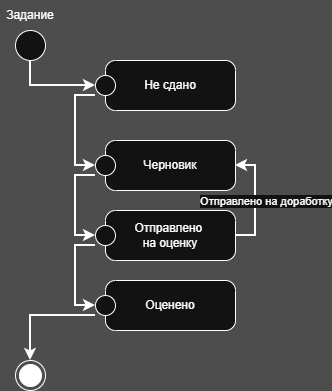

The diagram above was exported from draw.io. Its source (the exported page's mxGraphModel, read from the mxfile embedded in the PNG):
<mxGraphModel dx="975" dy="564" grid="1" gridSize="10" guides="1" tooltips="1" connect="1" arrows="1" fold="1" page="1" pageScale="1" pageWidth="1200" pageHeight="1600" background="light-dark(#FFFFFF,#4D4D4D)" math="0" shadow="0">
  <root>
    <mxCell id="0" />
    <mxCell id="1" parent="0" />
    <mxCell id="AdPp43pE21orkI0CR734-44" edge="1" parent="1" source="AdPp43pE21orkI0CR734-2" style="edgeStyle=orthogonalEdgeStyle;rounded=0;orthogonalLoop=1;jettySize=auto;html=1;exitX=0.5;exitY=1;exitDx=0;exitDy=0;entryX=0;entryY=0.5;entryDx=0;entryDy=0;strokeWidth=2;" target="AdPp43pE21orkI0CR734-4">
      <mxGeometry relative="1" as="geometry" />
    </mxCell>
    <mxCell id="AdPp43pE21orkI0CR734-2" parent="1" style="ellipse;" value="" vertex="1">
      <mxGeometry height="30" width="30" x="50" y="40" as="geometry" />
    </mxCell>
    <mxCell id="AdPp43pE21orkI0CR734-3" parent="1" style="ellipse;html=1;shape=endState;fillColor=strokeColor;" value="" vertex="1">
      <mxGeometry height="30" width="30" x="50" y="370" as="geometry" />
    </mxCell>
    <mxCell id="AdPp43pE21orkI0CR734-47" edge="1" parent="1" source="AdPp43pE21orkI0CR734-4" style="edgeStyle=orthogonalEdgeStyle;rounded=0;orthogonalLoop=1;jettySize=auto;html=1;exitX=0;exitY=0.7;exitDx=0;exitDy=0;entryX=0;entryY=0.5;entryDx=0;entryDy=0;strokeWidth=2;" target="AdPp43pE21orkI0CR734-38">
      <mxGeometry relative="1" as="geometry" />
    </mxCell>
    <mxCell id="AdPp43pE21orkI0CR734-4" parent="1" style="shape=umlState;rounded=1;verticalAlign=middle;align=center;absoluteArcSize=1;arcSize=10;umlStateConnection=connPointRefEntry;boundedLbl=1;whiteSpace=wrap;html=1;" value="Не сдано" vertex="1">
      <mxGeometry height="50" width="140" x="130" y="70" as="geometry" />
    </mxCell>
    <mxCell id="AdPp43pE21orkI0CR734-48" edge="1" parent="1" source="AdPp43pE21orkI0CR734-38" style="edgeStyle=orthogonalEdgeStyle;rounded=0;orthogonalLoop=1;jettySize=auto;html=1;exitX=0;exitY=0.7;exitDx=0;exitDy=0;entryX=0;entryY=0.5;entryDx=0;entryDy=0;strokeWidth=2;" target="AdPp43pE21orkI0CR734-40">
      <mxGeometry relative="1" as="geometry" />
    </mxCell>
    <mxCell id="AdPp43pE21orkI0CR734-38" parent="1" style="shape=umlState;rounded=1;verticalAlign=middle;align=center;absoluteArcSize=1;arcSize=10;umlStateConnection=connPointRefEntry;boundedLbl=1;whiteSpace=wrap;html=1;" value="Черновик" vertex="1">
      <mxGeometry height="50" width="140" x="130" y="150" as="geometry" />
    </mxCell>
    <mxCell id="AdPp43pE21orkI0CR734-49" edge="1" parent="1" source="AdPp43pE21orkI0CR734-40" style="edgeStyle=orthogonalEdgeStyle;rounded=0;orthogonalLoop=1;jettySize=auto;html=1;exitX=0;exitY=0.7;exitDx=0;exitDy=0;entryX=0;entryY=0.5;entryDx=0;entryDy=0;strokeWidth=2;" target="AdPp43pE21orkI0CR734-42">
      <mxGeometry relative="1" as="geometry" />
    </mxCell>
    <mxCell id="AdPp43pE21orkI0CR734-51" edge="1" parent="1" source="AdPp43pE21orkI0CR734-40" style="edgeStyle=orthogonalEdgeStyle;rounded=0;orthogonalLoop=1;jettySize=auto;html=1;exitX=1;exitY=0.5;exitDx=0;exitDy=0;entryX=1;entryY=0.5;entryDx=0;entryDy=0;strokeWidth=2;" target="AdPp43pE21orkI0CR734-38">
      <mxGeometry relative="1" as="geometry" />
    </mxCell>
    <mxCell id="AdPp43pE21orkI0CR734-52" connectable="0" parent="AdPp43pE21orkI0CR734-51" style="edgeLabel;html=1;align=center;verticalAlign=middle;resizable=0;points=[];" value="Отправлено на доработку" vertex="1">
      <mxGeometry relative="1" x="0.0839" y="-5" as="geometry">
        <mxPoint x="5" y="5" as="offset" />
      </mxGeometry>
    </mxCell>
    <mxCell id="AdPp43pE21orkI0CR734-40" parent="1" style="shape=umlState;rounded=1;verticalAlign=middle;align=center;absoluteArcSize=1;arcSize=10;umlStateConnection=connPointRefEntry;boundedLbl=1;whiteSpace=wrap;html=1;" value="Отправлено&amp;nbsp;&lt;div&gt;на оценку&lt;/div&gt;" vertex="1">
      <mxGeometry height="50" width="140" x="130" y="220" as="geometry" />
    </mxCell>
    <mxCell id="AdPp43pE21orkI0CR734-50" edge="1" parent="1" source="AdPp43pE21orkI0CR734-42" style="edgeStyle=orthogonalEdgeStyle;rounded=0;orthogonalLoop=1;jettySize=auto;html=1;exitX=0;exitY=0.7;exitDx=0;exitDy=0;entryX=0.5;entryY=0;entryDx=0;entryDy=0;strokeWidth=2;" target="AdPp43pE21orkI0CR734-3">
      <mxGeometry relative="1" as="geometry" />
    </mxCell>
    <mxCell id="AdPp43pE21orkI0CR734-42" parent="1" style="shape=umlState;rounded=1;verticalAlign=middle;align=center;absoluteArcSize=1;arcSize=10;umlStateConnection=connPointRefEntry;boundedLbl=1;whiteSpace=wrap;html=1;" value="Оценено" vertex="1">
      <mxGeometry height="50" width="140" x="130" y="290" as="geometry" />
    </mxCell>
    <mxCell id="AdPp43pE21orkI0CR734-59" parent="1" style="text;html=1;whiteSpace=wrap;strokeColor=none;fillColor=none;align=center;verticalAlign=middle;rounded=0;" value="Задание" vertex="1">
      <mxGeometry height="30" width="60" x="35" y="10" as="geometry" />
    </mxCell>
  </root>
</mxGraphModel>